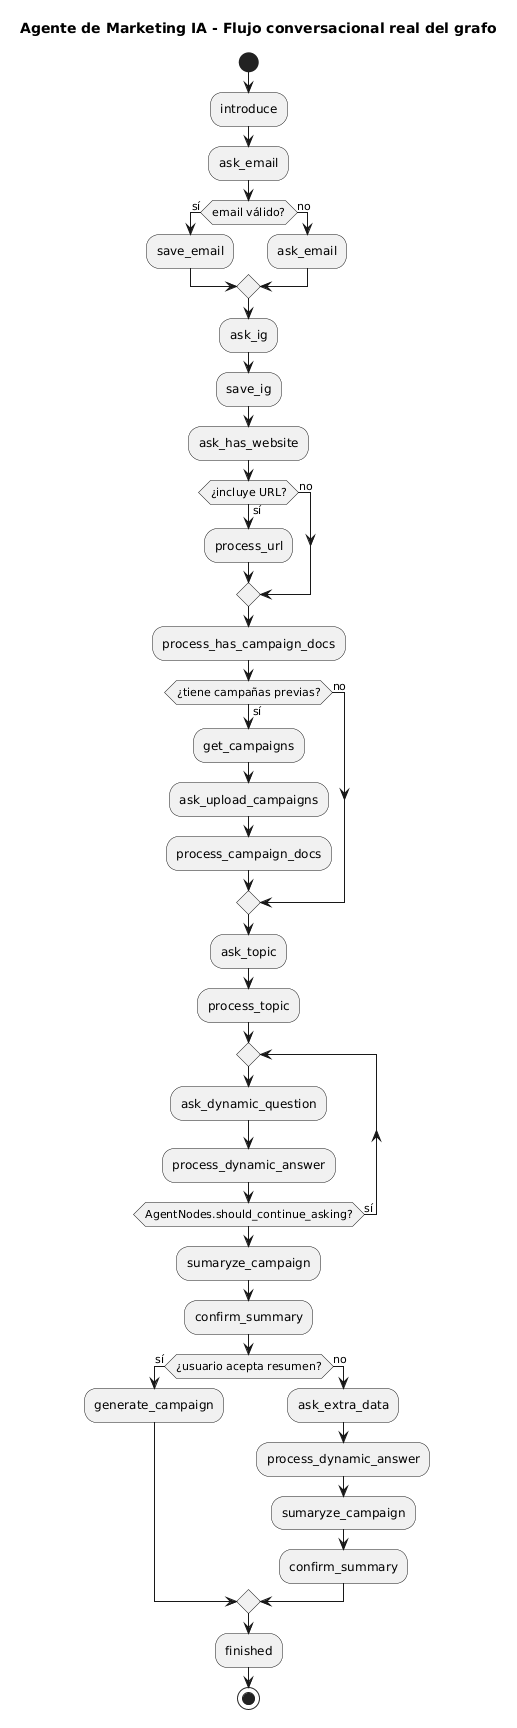

The diagram above was rendered by PlantUML. Its source (embedded in the PNG):
@startuml
title Agente de Marketing IA - Flujo conversacional real del grafo
skinparam shadowing false

start

:introduce;
:ask_email;
if (email válido?) then (sí)
  :save_email;
else (no)
  :ask_email;
endif

:ask_ig;
:save_ig;

:ask_has_website;
if (¿incluye URL?) then (sí)
  :process_url;
else (no)
endif

:process_has_campaign_docs;
if (¿tiene campañas previas?) then (sí)
  :get_campaigns;
  :ask_upload_campaigns;
  :process_campaign_docs;
else (no)
endif

:ask_topic;
:process_topic;

repeat
  :ask_dynamic_question;
  :process_dynamic_answer;
repeat while (AgentNodes.should_continue_asking?) is (sí)

:sumaryze_campaign;
:confirm_summary;

if (¿usuario acepta resumen?) then (sí)
  :generate_campaign;
else (no)
  :ask_extra_data;
  :process_dynamic_answer;
  :sumaryze_campaign;
  :confirm_summary;
endif

:finished;
stop
@enduml